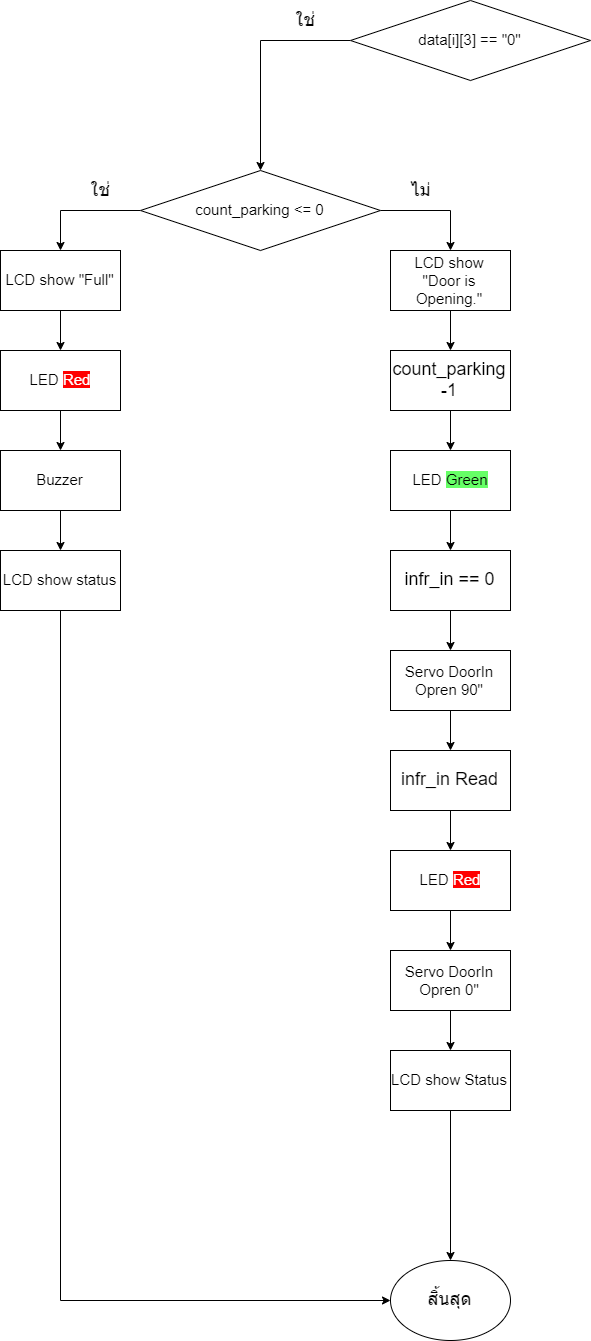

The diagram above was exported from draw.io. Its source (the exported page's mxGraphModel, read from the mxfile embedded in the PNG):
<mxGraphModel dx="2898" dy="2134" grid="1" gridSize="10" guides="1" tooltips="1" connect="1" arrows="1" fold="1" page="1" pageScale="1" pageWidth="850" pageHeight="1100" math="0" shadow="0">
  <root>
    <mxCell id="0" />
    <mxCell id="1" parent="0" />
    <mxCell id="2" style="edgeStyle=orthogonalEdgeStyle;rounded=0;orthogonalLoop=1;jettySize=auto;html=1;exitX=0;exitY=0.5;exitDx=0;exitDy=0;entryX=0.5;entryY=0;entryDx=0;entryDy=0;" edge="1" source="4" target="11" parent="1">
      <mxGeometry relative="1" as="geometry" />
    </mxCell>
    <mxCell id="3" style="edgeStyle=orthogonalEdgeStyle;rounded=0;orthogonalLoop=1;jettySize=auto;html=1;exitX=1;exitY=0.5;exitDx=0;exitDy=0;entryX=0.5;entryY=0;entryDx=0;entryDy=0;" edge="1" source="4" target="20" parent="1">
      <mxGeometry relative="1" as="geometry" />
    </mxCell>
    <mxCell id="4" value="&lt;font style=&quot;font-size: 15px&quot;&gt;count_parking &amp;lt;= 0&lt;/font&gt;" style="rhombus;whiteSpace=wrap;html=1;" vertex="1" parent="1">
      <mxGeometry x="-610" y="970" width="240" height="80" as="geometry" />
    </mxCell>
    <mxCell id="5" value="&lt;font style=&quot;font-size: 18px&quot;&gt;ใช่&lt;/font&gt;" style="text;html=1;strokeColor=none;fillColor=none;align=center;verticalAlign=middle;whiteSpace=wrap;rounded=0;" vertex="1" parent="1">
      <mxGeometry x="-670" y="980" width="40" height="20" as="geometry" />
    </mxCell>
    <mxCell id="6" style="edgeStyle=orthogonalEdgeStyle;rounded=0;orthogonalLoop=1;jettySize=auto;html=1;exitX=0.5;exitY=1;exitDx=0;exitDy=0;entryX=0.5;entryY=0;entryDx=0;entryDy=0;" edge="1" source="7" target="9" parent="1">
      <mxGeometry relative="1" as="geometry" />
    </mxCell>
    <mxCell id="7" value="&lt;font style=&quot;font-size: 15px&quot;&gt;LED &lt;span style=&quot;background-color: rgb(255 , 0 , 0)&quot;&gt;&lt;font color=&quot;#ffffff&quot;&gt;Red&lt;/font&gt;&lt;/span&gt;&lt;/font&gt;" style="rounded=0;whiteSpace=wrap;html=1;" vertex="1" parent="1">
      <mxGeometry x="-750" y="1150" width="120" height="60" as="geometry" />
    </mxCell>
    <mxCell id="8" style="edgeStyle=orthogonalEdgeStyle;rounded=0;orthogonalLoop=1;jettySize=auto;html=1;exitX=0.5;exitY=1;exitDx=0;exitDy=0;entryX=0.5;entryY=0;entryDx=0;entryDy=0;" edge="1" source="9" target="18" parent="1">
      <mxGeometry relative="1" as="geometry" />
    </mxCell>
    <mxCell id="9" value="&lt;font style=&quot;font-size: 15px&quot;&gt;Buzzer&lt;/font&gt;" style="rounded=0;whiteSpace=wrap;html=1;" vertex="1" parent="1">
      <mxGeometry x="-750" y="1250" width="120" height="60" as="geometry" />
    </mxCell>
    <mxCell id="10" style="edgeStyle=orthogonalEdgeStyle;rounded=0;orthogonalLoop=1;jettySize=auto;html=1;exitX=0.5;exitY=1;exitDx=0;exitDy=0;entryX=0.5;entryY=0;entryDx=0;entryDy=0;" edge="1" source="11" target="7" parent="1">
      <mxGeometry relative="1" as="geometry" />
    </mxCell>
    <mxCell id="11" value="&lt;span style=&quot;font-size: 15px&quot;&gt;LCD show &quot;Full&quot;&lt;/span&gt;" style="rounded=0;whiteSpace=wrap;html=1;" vertex="1" parent="1">
      <mxGeometry x="-750" y="1050" width="120" height="60" as="geometry" />
    </mxCell>
    <mxCell id="12" value="&lt;font style=&quot;font-size: 18px&quot;&gt;ไม่&lt;/font&gt;" style="text;html=1;strokeColor=none;fillColor=none;align=center;verticalAlign=middle;whiteSpace=wrap;rounded=0;" vertex="1" parent="1">
      <mxGeometry x="-350" y="980" width="40" height="20" as="geometry" />
    </mxCell>
    <mxCell id="13" value="&lt;font style=&quot;font-size: 18px&quot;&gt;สิ้นสุด&lt;/font&gt;" style="ellipse;whiteSpace=wrap;html=1;" vertex="1" parent="1">
      <mxGeometry x="-360" y="2060" width="120" height="80" as="geometry" />
    </mxCell>
    <mxCell id="14" style="edgeStyle=orthogonalEdgeStyle;rounded=0;orthogonalLoop=1;jettySize=auto;html=1;exitX=0;exitY=0.5;exitDx=0;exitDy=0;entryX=0.5;entryY=0;entryDx=0;entryDy=0;" edge="1" source="15" target="4" parent="1">
      <mxGeometry relative="1" as="geometry" />
    </mxCell>
    <mxCell id="15" value="&lt;font style=&quot;font-size: 15px&quot;&gt;data[i][3] == &quot;0&quot;&lt;/font&gt;" style="rhombus;whiteSpace=wrap;html=1;" vertex="1" parent="1">
      <mxGeometry x="-400" y="800" width="240" height="80" as="geometry" />
    </mxCell>
    <mxCell id="16" value="&lt;font style=&quot;font-size: 18px&quot;&gt;ใช่&lt;/font&gt;" style="text;html=1;strokeColor=none;fillColor=none;align=center;verticalAlign=middle;whiteSpace=wrap;rounded=0;" vertex="1" parent="1">
      <mxGeometry x="-465.5" y="810" width="40" height="20" as="geometry" />
    </mxCell>
    <mxCell id="17" style="edgeStyle=orthogonalEdgeStyle;rounded=0;orthogonalLoop=1;jettySize=auto;html=1;exitX=0.5;exitY=1;exitDx=0;exitDy=0;entryX=0;entryY=0.5;entryDx=0;entryDy=0;" edge="1" source="18" target="13" parent="1">
      <mxGeometry relative="1" as="geometry" />
    </mxCell>
    <mxCell id="18" value="&lt;span style=&quot;font-size: 15px&quot;&gt;LCD show status&lt;/span&gt;" style="rounded=0;whiteSpace=wrap;html=1;" vertex="1" parent="1">
      <mxGeometry x="-750" y="1350" width="120" height="60" as="geometry" />
    </mxCell>
    <mxCell id="19" style="edgeStyle=orthogonalEdgeStyle;rounded=0;orthogonalLoop=1;jettySize=auto;html=1;exitX=0.5;exitY=1;exitDx=0;exitDy=0;entryX=0.5;entryY=0;entryDx=0;entryDy=0;" edge="1" source="20" target="22" parent="1">
      <mxGeometry relative="1" as="geometry" />
    </mxCell>
    <mxCell id="20" value="&lt;span style=&quot;font-size: 15px&quot;&gt;LCD show&lt;/span&gt;&lt;br&gt;&lt;span style=&quot;font-size: 15px&quot;&gt;&quot;Door is Opening.&quot;&lt;/span&gt;" style="rounded=0;whiteSpace=wrap;html=1;" vertex="1" parent="1">
      <mxGeometry x="-360" y="1050" width="120" height="60" as="geometry" />
    </mxCell>
    <mxCell id="21" style="edgeStyle=orthogonalEdgeStyle;rounded=0;orthogonalLoop=1;jettySize=auto;html=1;exitX=0.5;exitY=1;exitDx=0;exitDy=0;entryX=0.5;entryY=0;entryDx=0;entryDy=0;" edge="1" source="22" target="24" parent="1">
      <mxGeometry relative="1" as="geometry" />
    </mxCell>
    <mxCell id="22" value="&lt;font style=&quot;font-size: 18px&quot;&gt;count_parking -1&lt;/font&gt;" style="rounded=0;whiteSpace=wrap;html=1;" vertex="1" parent="1">
      <mxGeometry x="-360" y="1150" width="120" height="60" as="geometry" />
    </mxCell>
    <mxCell id="23" style="edgeStyle=orthogonalEdgeStyle;rounded=0;orthogonalLoop=1;jettySize=auto;html=1;exitX=0.5;exitY=1;exitDx=0;exitDy=0;entryX=0.5;entryY=0;entryDx=0;entryDy=0;" edge="1" source="24" target="28" parent="1">
      <mxGeometry relative="1" as="geometry" />
    </mxCell>
    <mxCell id="24" value="&lt;font style=&quot;font-size: 15px&quot;&gt;LED &lt;font style=&quot;background-color: rgb(102 , 255 , 102)&quot;&gt;Green&lt;/font&gt;&lt;/font&gt;" style="rounded=0;whiteSpace=wrap;html=1;" vertex="1" parent="1">
      <mxGeometry x="-360" y="1250" width="120" height="60" as="geometry" />
    </mxCell>
    <mxCell id="25" style="edgeStyle=orthogonalEdgeStyle;rounded=0;orthogonalLoop=1;jettySize=auto;html=1;exitX=0.5;exitY=1;exitDx=0;exitDy=0;entryX=0.5;entryY=0;entryDx=0;entryDy=0;" edge="1" source="26" target="30" parent="1">
      <mxGeometry relative="1" as="geometry" />
    </mxCell>
    <mxCell id="26" value="&lt;font style=&quot;font-size: 15px&quot;&gt;Servo DoorIn Opren 90&quot;&lt;/font&gt;" style="rounded=0;whiteSpace=wrap;html=1;" vertex="1" parent="1">
      <mxGeometry x="-360" y="1450" width="120" height="60" as="geometry" />
    </mxCell>
    <mxCell id="27" style="edgeStyle=orthogonalEdgeStyle;rounded=0;orthogonalLoop=1;jettySize=auto;html=1;exitX=0.5;exitY=1;exitDx=0;exitDy=0;entryX=0.5;entryY=0;entryDx=0;entryDy=0;" edge="1" source="28" target="26" parent="1">
      <mxGeometry relative="1" as="geometry" />
    </mxCell>
    <mxCell id="28" value="&lt;span style=&quot;font-size: 18px&quot;&gt;infr_in == 0&lt;/span&gt;" style="rounded=0;whiteSpace=wrap;html=1;" vertex="1" parent="1">
      <mxGeometry x="-360" y="1350" width="120" height="60" as="geometry" />
    </mxCell>
    <mxCell id="29" style="edgeStyle=orthogonalEdgeStyle;rounded=0;orthogonalLoop=1;jettySize=auto;html=1;exitX=0.5;exitY=1;exitDx=0;exitDy=0;entryX=0.5;entryY=0;entryDx=0;entryDy=0;" edge="1" source="30" target="32" parent="1">
      <mxGeometry relative="1" as="geometry" />
    </mxCell>
    <mxCell id="30" value="&lt;span style=&quot;font-size: 18px&quot;&gt;infr_in Read&lt;/span&gt;" style="rounded=0;whiteSpace=wrap;html=1;" vertex="1" parent="1">
      <mxGeometry x="-360" y="1550" width="120" height="60" as="geometry" />
    </mxCell>
    <mxCell id="31" style="edgeStyle=orthogonalEdgeStyle;rounded=0;orthogonalLoop=1;jettySize=auto;html=1;exitX=0.5;exitY=1;exitDx=0;exitDy=0;entryX=0.5;entryY=0;entryDx=0;entryDy=0;" edge="1" source="32" target="34" parent="1">
      <mxGeometry relative="1" as="geometry" />
    </mxCell>
    <mxCell id="32" value="&lt;font style=&quot;font-size: 15px&quot;&gt;LED &lt;span style=&quot;background-color: rgb(255 , 0 , 0)&quot;&gt;&lt;font color=&quot;#ffffff&quot;&gt;Red&lt;/font&gt;&lt;/span&gt;&lt;/font&gt;" style="rounded=0;whiteSpace=wrap;html=1;" vertex="1" parent="1">
      <mxGeometry x="-360" y="1650" width="120" height="60" as="geometry" />
    </mxCell>
    <mxCell id="33" style="edgeStyle=orthogonalEdgeStyle;rounded=0;orthogonalLoop=1;jettySize=auto;html=1;exitX=0.5;exitY=1;exitDx=0;exitDy=0;entryX=0.5;entryY=0;entryDx=0;entryDy=0;" edge="1" source="34" target="36" parent="1">
      <mxGeometry relative="1" as="geometry" />
    </mxCell>
    <mxCell id="34" value="&lt;font style=&quot;font-size: 15px&quot;&gt;Servo DoorIn Opren 0&quot;&lt;/font&gt;" style="rounded=0;whiteSpace=wrap;html=1;" vertex="1" parent="1">
      <mxGeometry x="-360" y="1750" width="120" height="60" as="geometry" />
    </mxCell>
    <mxCell id="35" style="edgeStyle=orthogonalEdgeStyle;rounded=0;orthogonalLoop=1;jettySize=auto;html=1;exitX=0.5;exitY=1;exitDx=0;exitDy=0;entryX=0.5;entryY=0;entryDx=0;entryDy=0;" edge="1" source="36" target="13" parent="1">
      <mxGeometry relative="1" as="geometry" />
    </mxCell>
    <mxCell id="36" value="&lt;span style=&quot;font-size: 15px&quot;&gt;LCD show Status&lt;/span&gt;" style="rounded=0;whiteSpace=wrap;html=1;" vertex="1" parent="1">
      <mxGeometry x="-360" y="1850" width="120" height="60" as="geometry" />
    </mxCell>
  </root>
</mxGraphModel>